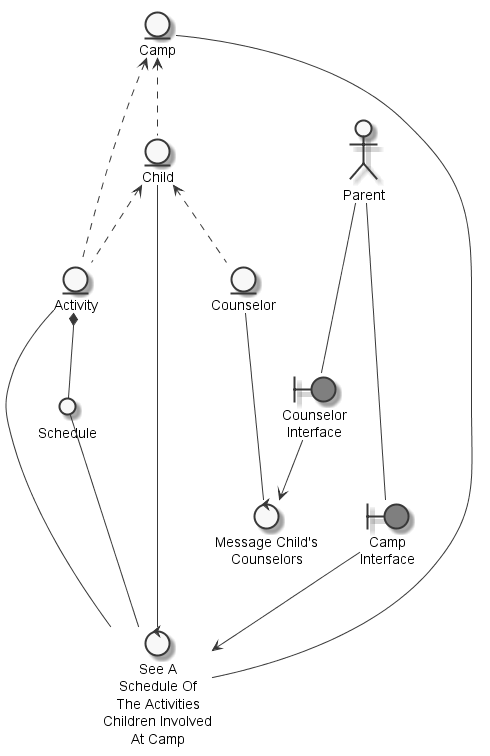

The diagram above was rendered by PlantUML. Its source (embedded in the PNG):
@startuml
	skinparam defaultTextAlignment center
	skinparam monochrome true

	entity "Child" as thingchild
	entity "Counselor" as thingcounselor
	entity "Activity" as thingactivity
	entity "Camp" as thingcamp
	actor "Parent" as actorparent
	circle "Schedule" as thingschedule
	boundary "Counselor\nInterface" as thingcounselorinterface #grey
	boundary "Camp\nInterface" as thingcampinterface #grey
	control "Message Child's\nCounselors" as controlmessagecounselor
	control "See A\nSchedule Of\nThe Activities\nChildren Involved\nAt Camp" as controlseeschedule

	thingcamp <.. thingchild
	thingchild <.. thingcounselor
	thingcamp <.. thingactivity
	thingchild <.. thingactivity
	thingactivity *-- thingschedule
	actorparent --- thingcounselorinterface
	actorparent --- thingcampinterface
	thingcounselor --- controlmessagecounselor
	thingcounselorinterface --> controlmessagecounselor
	thingschedule --- controlseeschedule
	thingactivity --- controlseeschedule
	thingcamp --- controlseeschedule
	thingcampinterface --> controlseeschedule
	thingchild --- controlseeschedule

@enduml